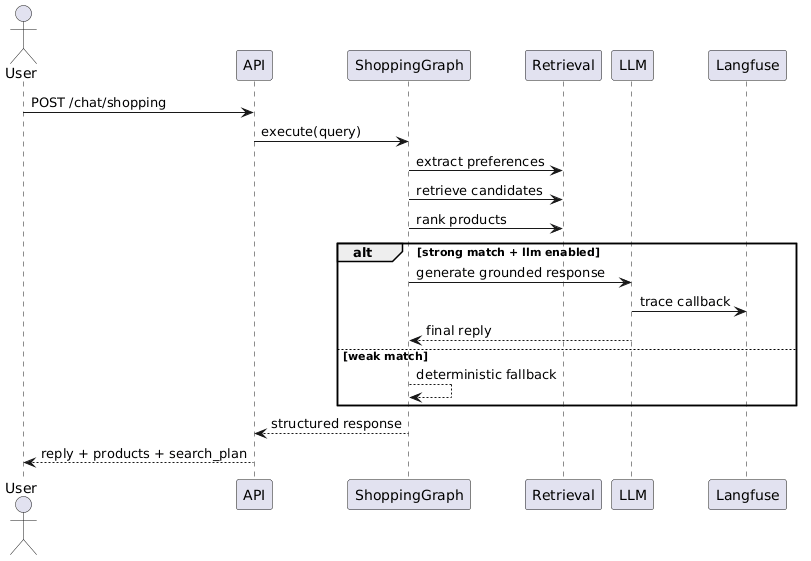

The diagram above was rendered by PlantUML. Its source (embedded in the PNG):
@startuml
actor User
participant API
participant ShoppingGraph
participant Retrieval
participant LLM
participant Langfuse

User -> API : POST /chat/shopping
API -> ShoppingGraph : execute(query)

ShoppingGraph -> Retrieval : extract preferences
ShoppingGraph -> Retrieval : retrieve candidates
ShoppingGraph -> Retrieval : rank products

alt strong match + llm enabled
  ShoppingGraph -> LLM : generate grounded response
  LLM -> Langfuse : trace callback
  LLM --> ShoppingGraph : final reply
else weak match
  ShoppingGraph --> ShoppingGraph : deterministic fallback
end

ShoppingGraph --> API : structured response
API --> User : reply + products + search_plan
@enduml